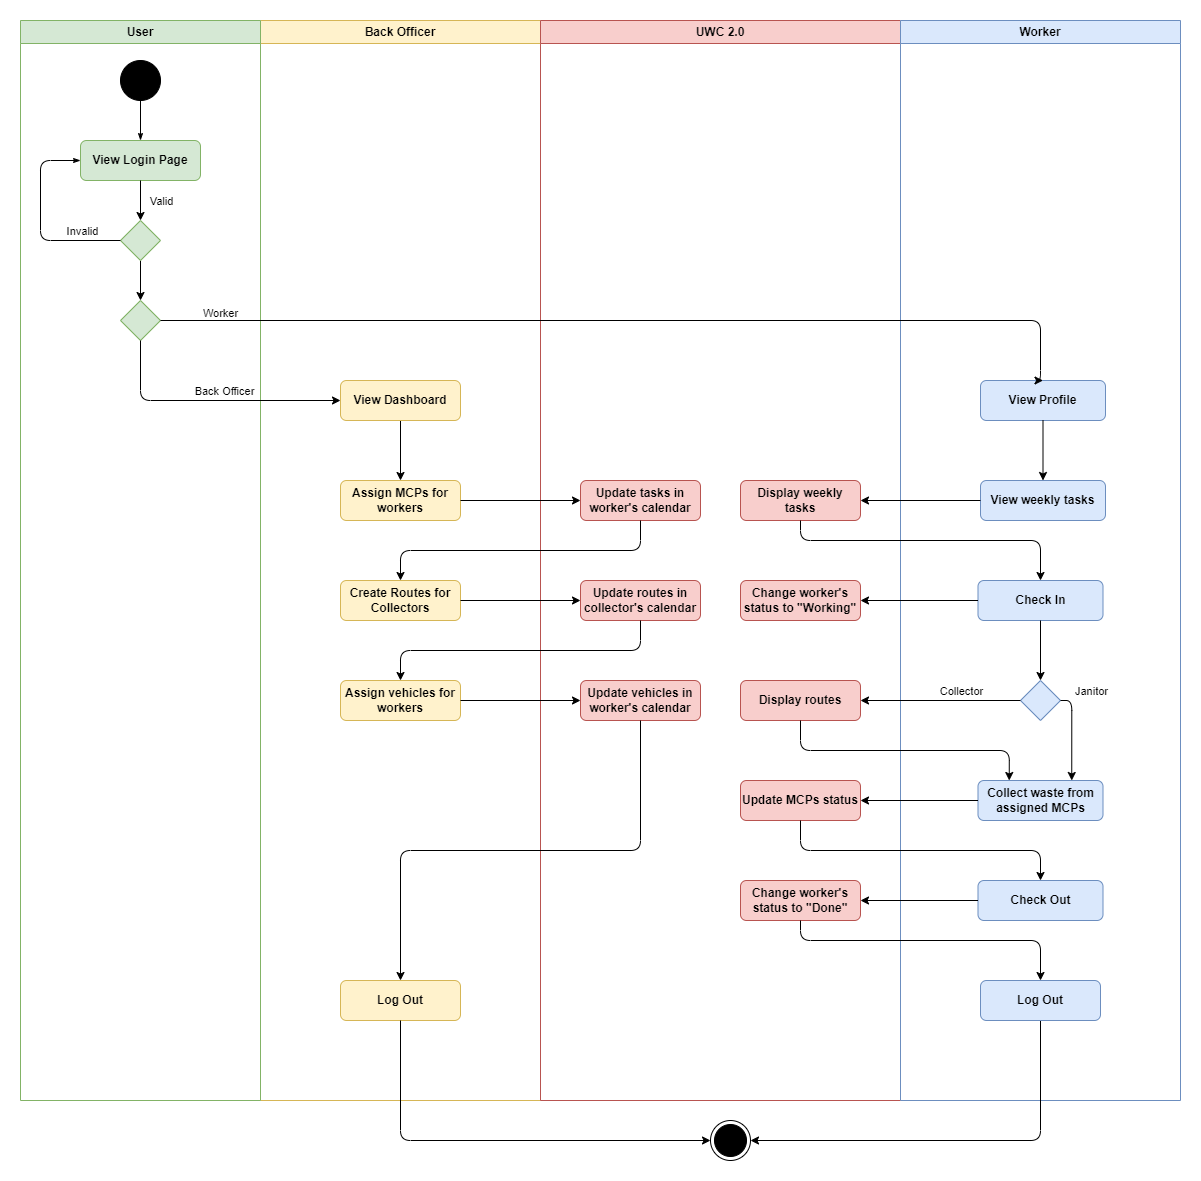

The diagram above was exported from draw.io. Its source (the exported page's mxGraphModel, read from the mxfile embedded in the PNG):
<mxGraphModel dx="1209" dy="669" grid="1" gridSize="10" guides="1" tooltips="1" connect="1" arrows="1" fold="1" page="1" pageScale="1" pageWidth="827" pageHeight="1169" math="0" shadow="0">
  <root>
    <mxCell id="0" />
    <mxCell id="1" parent="0" />
    <mxCell id="u4OqM70eWqRPq0YVtES8-120" value="Back Officer" style="swimlane;whiteSpace=wrap;fillColor=#fff2cc;strokeColor=#d6b656;" parent="1" vertex="1">
      <mxGeometry x="240" width="280" height="1080" as="geometry">
        <mxRectangle x="60" y="70" width="110" height="30" as="alternateBounds" />
      </mxGeometry>
    </mxCell>
    <mxCell id="i6Szgdl61hKqH1k5Vm4a-3" style="edgeStyle=orthogonalEdgeStyle;rounded=1;orthogonalLoop=1;jettySize=auto;html=1;exitX=0.5;exitY=1;exitDx=0;exitDy=0;entryX=0.5;entryY=0;entryDx=0;entryDy=0;" parent="u4OqM70eWqRPq0YVtES8-120" source="RC4kX3-uaGnvjD-IUtkL-1" target="pemktVMU9W3Lhye6DsnE-4" edge="1">
      <mxGeometry relative="1" as="geometry" />
    </mxCell>
    <mxCell id="RC4kX3-uaGnvjD-IUtkL-1" value="View Dashboard" style="rounded=1;whiteSpace=wrap;html=1;fillColor=#fff2cc;strokeColor=#d6b656;fontStyle=1" parent="u4OqM70eWqRPq0YVtES8-120" vertex="1">
      <mxGeometry x="80" y="360" width="120" height="40" as="geometry" />
    </mxCell>
    <mxCell id="pemktVMU9W3Lhye6DsnE-4" value="Assign MCPs for workers" style="rounded=1;whiteSpace=wrap;html=1;fillColor=#fff2cc;strokeColor=#d6b656;fontStyle=1" parent="u4OqM70eWqRPq0YVtES8-120" vertex="1">
      <mxGeometry x="80" y="460" width="120" height="40" as="geometry" />
    </mxCell>
    <mxCell id="i6Szgdl61hKqH1k5Vm4a-6" value="Create Routes for Collectors" style="rounded=1;whiteSpace=wrap;html=1;fillColor=#fff2cc;strokeColor=#d6b656;fontStyle=1" parent="u4OqM70eWqRPq0YVtES8-120" vertex="1">
      <mxGeometry x="80" y="560" width="120" height="40" as="geometry" />
    </mxCell>
    <mxCell id="i6Szgdl61hKqH1k5Vm4a-9" value="Assign vehicles for workers" style="rounded=1;whiteSpace=wrap;html=1;fillColor=#fff2cc;strokeColor=#d6b656;fontStyle=1" parent="u4OqM70eWqRPq0YVtES8-120" vertex="1">
      <mxGeometry x="80" y="660" width="120" height="40" as="geometry" />
    </mxCell>
    <mxCell id="vAz_fvfV-8tloLVy3VLd-1" value="Log Out" style="rounded=1;whiteSpace=wrap;html=1;fillColor=#fff2cc;strokeColor=#d6b656;fontStyle=1" parent="u4OqM70eWqRPq0YVtES8-120" vertex="1">
      <mxGeometry x="80" y="960" width="120" height="40" as="geometry" />
    </mxCell>
    <mxCell id="u4OqM70eWqRPq0YVtES8-111" value="User" style="swimlane;whiteSpace=wrap;fillColor=#d5e8d4;strokeColor=#82b366;" parent="1" vertex="1">
      <mxGeometry width="240" height="1080" as="geometry">
        <mxRectangle x="350" y="60" width="70" height="30" as="alternateBounds" />
      </mxGeometry>
    </mxCell>
    <mxCell id="SrDPKsy1PBaV8XZ1IjMI-3" value="" style="ellipse;fillColor=strokeColor;" parent="u4OqM70eWqRPq0YVtES8-111" vertex="1">
      <mxGeometry x="100" y="40" width="40" height="40" as="geometry" />
    </mxCell>
    <mxCell id="-JbVqpeLcYOoB1dJ2avD-3" value="View Login Page" style="rounded=1;whiteSpace=wrap;html=1;fillColor=#d5e8d4;strokeColor=#82b366;fontStyle=1" parent="u4OqM70eWqRPq0YVtES8-111" vertex="1">
      <mxGeometry x="60" y="120" width="120" height="40" as="geometry" />
    </mxCell>
    <mxCell id="0CzisFWglZziPG49Qfkq-7" value="" style="edgeStyle=orthogonalEdgeStyle;curved=1;rounded=0;orthogonalLoop=1;jettySize=auto;html=1;" parent="u4OqM70eWqRPq0YVtES8-111" source="0CzisFWglZziPG49Qfkq-1" target="0CzisFWglZziPG49Qfkq-6" edge="1">
      <mxGeometry relative="1" as="geometry" />
    </mxCell>
    <mxCell id="0CzisFWglZziPG49Qfkq-1" value="" style="rhombus;whiteSpace=wrap;html=1;fillColor=#d5e8d4;strokeColor=#82b366;" parent="u4OqM70eWqRPq0YVtES8-111" vertex="1">
      <mxGeometry x="100" y="200" width="40" height="40" as="geometry" />
    </mxCell>
    <mxCell id="0CzisFWglZziPG49Qfkq-4" style="edgeStyle=orthogonalEdgeStyle;rounded=1;html=1;labelBackgroundColor=none;startArrow=none;startFill=0;startSize=5;endArrow=classicThin;endFill=1;endSize=5;jettySize=auto;orthogonalLoop=1;strokeWidth=1;fontFamily=Verdana;fontSize=8;fontStyle=1;exitX=0;exitY=0.5;exitDx=0;exitDy=0;entryX=0;entryY=0.5;entryDx=0;entryDy=0;entryPerimeter=0;" parent="u4OqM70eWqRPq0YVtES8-111" source="0CzisFWglZziPG49Qfkq-1" target="-JbVqpeLcYOoB1dJ2avD-3" edge="1">
      <mxGeometry relative="1" as="geometry">
        <mxPoint x="40.120000000000005" y="160" as="sourcePoint" />
        <mxPoint x="10" y="140" as="targetPoint" />
        <Array as="points">
          <mxPoint x="20" y="220" />
          <mxPoint x="20" y="140" />
        </Array>
      </mxGeometry>
    </mxCell>
    <mxCell id="0CzisFWglZziPG49Qfkq-5" value="Invalid" style="edgeLabel;html=1;align=center;verticalAlign=middle;resizable=0;points=[];" parent="0CzisFWglZziPG49Qfkq-4" vertex="1" connectable="0">
      <mxGeometry x="-0.5593" relative="1" as="geometry">
        <mxPoint x="5" y="-10" as="offset" />
      </mxGeometry>
    </mxCell>
    <mxCell id="0CzisFWglZziPG49Qfkq-6" value="" style="rhombus;whiteSpace=wrap;html=1;fillColor=#d5e8d4;strokeColor=#82b366;fontColor=rgb(0, 0, 0);" parent="u4OqM70eWqRPq0YVtES8-111" vertex="1">
      <mxGeometry x="100" y="280" width="40" height="40" as="geometry" />
    </mxCell>
    <mxCell id="-JbVqpeLcYOoB1dJ2avD-1" style="edgeStyle=orthogonalEdgeStyle;rounded=1;html=1;labelBackgroundColor=none;startArrow=none;startFill=0;startSize=5;endArrow=classicThin;endFill=1;endSize=5;jettySize=auto;orthogonalLoop=1;strokeWidth=1;fontFamily=Verdana;fontSize=8;exitX=0.5;exitY=1;exitDx=0;exitDy=0;fontStyle=1;entryX=0.5;entryY=0;entryDx=0;entryDy=0;" parent="u4OqM70eWqRPq0YVtES8-111" source="SrDPKsy1PBaV8XZ1IjMI-3" target="-JbVqpeLcYOoB1dJ2avD-3" edge="1">
      <mxGeometry relative="1" as="geometry">
        <mxPoint x="350" y="280" as="sourcePoint" />
        <mxPoint x="400" y="120" as="targetPoint" />
      </mxGeometry>
    </mxCell>
    <mxCell id="EP0mD46cBSo-hAD6Y4pG-9" style="edgeStyle=orthogonalEdgeStyle;rounded=1;orthogonalLoop=1;jettySize=auto;html=1;exitX=0.5;exitY=1;exitDx=0;exitDy=0;entryX=0.5;entryY=0;entryDx=0;entryDy=0;" parent="u4OqM70eWqRPq0YVtES8-111" source="-JbVqpeLcYOoB1dJ2avD-3" target="0CzisFWglZziPG49Qfkq-1" edge="1">
      <mxGeometry relative="1" as="geometry">
        <mxPoint x="150.00000000000023" y="310" as="sourcePoint" />
        <mxPoint x="120" y="180" as="targetPoint" />
        <Array as="points" />
      </mxGeometry>
    </mxCell>
    <mxCell id="EP0mD46cBSo-hAD6Y4pG-10" value="Valid" style="edgeLabel;html=1;align=center;verticalAlign=middle;resizable=0;points=[];" parent="EP0mD46cBSo-hAD6Y4pG-9" vertex="1" connectable="0">
      <mxGeometry x="-0.8265" y="2" relative="1" as="geometry">
        <mxPoint x="18" y="17" as="offset" />
      </mxGeometry>
    </mxCell>
    <mxCell id="DnO2fM58j4tMODwKAdXW-1" value="UWC 2.0" style="swimlane;whiteSpace=wrap;fillColor=#f8cecc;strokeColor=#b85450;" parent="1" vertex="1">
      <mxGeometry x="520" width="360" height="1080" as="geometry">
        <mxRectangle x="60" y="70" width="110" height="30" as="alternateBounds" />
      </mxGeometry>
    </mxCell>
    <mxCell id="i6Szgdl61hKqH1k5Vm4a-1" value="Update tasks in worker's calendar" style="rounded=1;whiteSpace=wrap;html=1;fillColor=#f8cecc;strokeColor=#b85450;fontStyle=1" parent="DnO2fM58j4tMODwKAdXW-1" vertex="1">
      <mxGeometry x="40" y="460" width="120" height="40" as="geometry" />
    </mxCell>
    <mxCell id="i6Szgdl61hKqH1k5Vm4a-7" value="Update routes in collector's calendar" style="rounded=1;whiteSpace=wrap;html=1;fillColor=#f8cecc;strokeColor=#b85450;fontStyle=1" parent="DnO2fM58j4tMODwKAdXW-1" vertex="1">
      <mxGeometry x="40" y="560" width="120" height="40" as="geometry" />
    </mxCell>
    <mxCell id="i6Szgdl61hKqH1k5Vm4a-12" value="Update vehicles in worker's calendar" style="rounded=1;whiteSpace=wrap;html=1;fillColor=#f8cecc;strokeColor=#b85450;fontStyle=1" parent="DnO2fM58j4tMODwKAdXW-1" vertex="1">
      <mxGeometry x="40" y="660" width="120" height="40" as="geometry" />
    </mxCell>
    <mxCell id="jmRkIdWMi4YvMuIBP6_M-4" value="Display weekly tasks" style="rounded=1;whiteSpace=wrap;html=1;fillColor=#f8cecc;strokeColor=#b85450;fontStyle=1" parent="DnO2fM58j4tMODwKAdXW-1" vertex="1">
      <mxGeometry x="200" y="460" width="120" height="40" as="geometry" />
    </mxCell>
    <mxCell id="_e9MfVGktySk6DToDSu2-2" value="Change worker's status to &quot;Working&quot;" style="rounded=1;whiteSpace=wrap;html=1;fillColor=#f8cecc;strokeColor=#b85450;fontStyle=1" parent="DnO2fM58j4tMODwKAdXW-1" vertex="1">
      <mxGeometry x="200" y="560" width="120" height="40" as="geometry" />
    </mxCell>
    <mxCell id="1-vGilXj7hmvxFLs768I-8" value="Display routes" style="rounded=1;whiteSpace=wrap;html=1;fillColor=#f8cecc;strokeColor=#b85450;fontStyle=1" parent="DnO2fM58j4tMODwKAdXW-1" vertex="1">
      <mxGeometry x="200" y="660" width="120" height="40" as="geometry" />
    </mxCell>
    <mxCell id="EP0mD46cBSo-hAD6Y4pG-2" value="Change worker's status to &quot;Done&quot;" style="rounded=1;whiteSpace=wrap;html=1;fillColor=#f8cecc;strokeColor=#b85450;fontStyle=1" parent="DnO2fM58j4tMODwKAdXW-1" vertex="1">
      <mxGeometry x="200" y="860" width="120" height="40" as="geometry" />
    </mxCell>
    <mxCell id="NEJ5r32kI2HH8ET0nkPn-2" value="Update MCPs status" style="rounded=1;whiteSpace=wrap;html=1;fillColor=#f8cecc;strokeColor=#b85450;fontStyle=1" parent="DnO2fM58j4tMODwKAdXW-1" vertex="1">
      <mxGeometry x="200" y="760" width="120" height="40" as="geometry" />
    </mxCell>
    <mxCell id="u4OqM70eWqRPq0YVtES8-139" value="Worker" style="swimlane;whiteSpace=wrap;fillColor=#dae8fc;strokeColor=#6c8ebf;" parent="1" vertex="1">
      <mxGeometry x="880" width="280" height="1080" as="geometry" />
    </mxCell>
    <mxCell id="RC4kX3-uaGnvjD-IUtkL-2" value="View Profile" style="rounded=1;whiteSpace=wrap;html=1;fillColor=#dae8fc;strokeColor=#6c8ebf;fontStyle=1" parent="u4OqM70eWqRPq0YVtES8-139" vertex="1">
      <mxGeometry x="80" y="360" width="125" height="40" as="geometry" />
    </mxCell>
    <mxCell id="jmRkIdWMi4YvMuIBP6_M-2" value="View weekly tasks" style="rounded=1;whiteSpace=wrap;html=1;fillColor=#dae8fc;strokeColor=#6c8ebf;fontStyle=1" parent="u4OqM70eWqRPq0YVtES8-139" vertex="1">
      <mxGeometry x="80" y="460" width="125" height="40" as="geometry" />
    </mxCell>
    <mxCell id="jmRkIdWMi4YvMuIBP6_M-6" value="Check In" style="rounded=1;whiteSpace=wrap;html=1;fillColor=#dae8fc;strokeColor=#6c8ebf;fontStyle=1" parent="u4OqM70eWqRPq0YVtES8-139" vertex="1">
      <mxGeometry x="77.5" y="560" width="125" height="40" as="geometry" />
    </mxCell>
    <mxCell id="1-vGilXj7hmvxFLs768I-2" value="" style="rhombus;whiteSpace=wrap;html=1;fillColor=#dae8fc;strokeColor=#6c8ebf;" parent="u4OqM70eWqRPq0YVtES8-139" vertex="1">
      <mxGeometry x="120" y="660" width="40" height="40" as="geometry" />
    </mxCell>
    <mxCell id="1-vGilXj7hmvxFLs768I-7" value="Janitor" style="edgeLabel;html=1;align=center;verticalAlign=middle;resizable=0;points=[];" parent="u4OqM70eWqRPq0YVtES8-139" vertex="1" connectable="0">
      <mxGeometry x="190" y="672" as="geometry">
        <mxPoint y="-2" as="offset" />
      </mxGeometry>
    </mxCell>
    <mxCell id="1-vGilXj7hmvxFLs768I-9" value="Collect waste from assigned MCPs" style="rounded=1;whiteSpace=wrap;html=1;fillColor=#dae8fc;strokeColor=#6c8ebf;fontStyle=1" parent="u4OqM70eWqRPq0YVtES8-139" vertex="1">
      <mxGeometry x="77.5" y="760" width="125" height="40" as="geometry" />
    </mxCell>
    <mxCell id="1-vGilXj7hmvxFLs768I-3" style="edgeStyle=orthogonalEdgeStyle;rounded=1;orthogonalLoop=1;jettySize=auto;html=1;exitX=1;exitY=0.5;exitDx=0;exitDy=0;entryX=0.75;entryY=0;entryDx=0;entryDy=0;" parent="u4OqM70eWqRPq0YVtES8-139" source="1-vGilXj7hmvxFLs768I-2" target="1-vGilXj7hmvxFLs768I-9" edge="1">
      <mxGeometry relative="1" as="geometry">
        <mxPoint x="240" y="680" as="targetPoint" />
        <Array as="points">
          <mxPoint x="171" y="680" />
        </Array>
      </mxGeometry>
    </mxCell>
    <mxCell id="EP0mD46cBSo-hAD6Y4pG-1" value="Check Out" style="rounded=1;whiteSpace=wrap;html=1;fillColor=#dae8fc;strokeColor=#6c8ebf;fontStyle=1" parent="u4OqM70eWqRPq0YVtES8-139" vertex="1">
      <mxGeometry x="77.5" y="860" width="125" height="40" as="geometry" />
    </mxCell>
    <mxCell id="jmRkIdWMi4YvMuIBP6_M-1" style="edgeStyle=orthogonalEdgeStyle;rounded=1;orthogonalLoop=1;jettySize=auto;html=1;exitX=0.5;exitY=1;exitDx=0;exitDy=0;entryX=0.5;entryY=0;entryDx=0;entryDy=0;" parent="u4OqM70eWqRPq0YVtES8-139" source="RC4kX3-uaGnvjD-IUtkL-2" target="jmRkIdWMi4YvMuIBP6_M-2" edge="1">
      <mxGeometry relative="1" as="geometry">
        <mxPoint x="102.7894736842104" y="440" as="targetPoint" />
      </mxGeometry>
    </mxCell>
    <mxCell id="1-vGilXj7hmvxFLs768I-1" style="edgeStyle=orthogonalEdgeStyle;rounded=1;orthogonalLoop=1;jettySize=auto;html=1;exitX=0.5;exitY=1;exitDx=0;exitDy=0;entryX=0.5;entryY=0;entryDx=0;entryDy=0;" parent="u4OqM70eWqRPq0YVtES8-139" source="jmRkIdWMi4YvMuIBP6_M-6" target="1-vGilXj7hmvxFLs768I-2" edge="1">
      <mxGeometry relative="1" as="geometry">
        <mxPoint x="99.63157894736833" y="640" as="targetPoint" />
      </mxGeometry>
    </mxCell>
    <mxCell id="DnO2fM58j4tMODwKAdXW-5" style="edgeStyle=orthogonalEdgeStyle;rounded=1;orthogonalLoop=1;jettySize=auto;html=1;exitX=0.5;exitY=1;exitDx=0;exitDy=0;entryX=0;entryY=0.5;entryDx=0;entryDy=0;" parent="1" source="0CzisFWglZziPG49Qfkq-6" target="RC4kX3-uaGnvjD-IUtkL-1" edge="1">
      <mxGeometry relative="1" as="geometry" />
    </mxCell>
    <mxCell id="DnO2fM58j4tMODwKAdXW-6" value="Back Officer" style="edgeLabel;html=1;align=center;verticalAlign=middle;resizable=0;points=[];" parent="DnO2fM58j4tMODwKAdXW-5" vertex="1" connectable="0">
      <mxGeometry x="-0.3224" y="-2" relative="1" as="geometry">
        <mxPoint x="55" y="-12" as="offset" />
      </mxGeometry>
    </mxCell>
    <mxCell id="DnO2fM58j4tMODwKAdXW-7" style="edgeStyle=orthogonalEdgeStyle;rounded=1;orthogonalLoop=1;jettySize=auto;html=1;exitX=1;exitY=0.5;exitDx=0;exitDy=0;entryX=0.5;entryY=0;entryDx=0;entryDy=0;" parent="1" source="0CzisFWglZziPG49Qfkq-6" target="RC4kX3-uaGnvjD-IUtkL-2" edge="1">
      <mxGeometry relative="1" as="geometry">
        <mxPoint x="1020" y="300" as="targetPoint" />
        <Array as="points">
          <mxPoint x="1020" y="300" />
          <mxPoint x="1020" y="360" />
        </Array>
      </mxGeometry>
    </mxCell>
    <mxCell id="DnO2fM58j4tMODwKAdXW-12" value="Worker" style="edgeLabel;html=1;align=center;verticalAlign=middle;resizable=0;points=[];" parent="DnO2fM58j4tMODwKAdXW-7" vertex="1" connectable="0">
      <mxGeometry x="-0.8265" y="2" relative="1" as="geometry">
        <mxPoint x="-23" y="-6" as="offset" />
      </mxGeometry>
    </mxCell>
    <mxCell id="i6Szgdl61hKqH1k5Vm4a-4" style="edgeStyle=orthogonalEdgeStyle;rounded=1;orthogonalLoop=1;jettySize=auto;html=1;exitX=1;exitY=0.5;exitDx=0;exitDy=0;entryX=0;entryY=0.5;entryDx=0;entryDy=0;" parent="1" source="pemktVMU9W3Lhye6DsnE-4" target="i6Szgdl61hKqH1k5Vm4a-1" edge="1">
      <mxGeometry relative="1" as="geometry">
        <mxPoint x="600" y="480.25" as="targetPoint" />
      </mxGeometry>
    </mxCell>
    <mxCell id="i6Szgdl61hKqH1k5Vm4a-5" style="edgeStyle=orthogonalEdgeStyle;rounded=1;orthogonalLoop=1;jettySize=auto;html=1;exitX=0.5;exitY=1;exitDx=0;exitDy=0;entryX=0.5;entryY=0;entryDx=0;entryDy=0;" parent="1" source="i6Szgdl61hKqH1k5Vm4a-1" target="i6Szgdl61hKqH1k5Vm4a-6" edge="1">
      <mxGeometry relative="1" as="geometry">
        <mxPoint x="699.5" y="559.9999999999998" as="targetPoint" />
      </mxGeometry>
    </mxCell>
    <mxCell id="i6Szgdl61hKqH1k5Vm4a-8" style="edgeStyle=orthogonalEdgeStyle;rounded=1;orthogonalLoop=1;jettySize=auto;html=1;exitX=1;exitY=0.5;exitDx=0;exitDy=0;entryX=0;entryY=0.5;entryDx=0;entryDy=0;" parent="1" source="i6Szgdl61hKqH1k5Vm4a-6" target="i6Szgdl61hKqH1k5Vm4a-7" edge="1">
      <mxGeometry relative="1" as="geometry" />
    </mxCell>
    <mxCell id="i6Szgdl61hKqH1k5Vm4a-10" style="edgeStyle=orthogonalEdgeStyle;rounded=1;orthogonalLoop=1;jettySize=auto;html=1;exitX=0.5;exitY=1;exitDx=0;exitDy=0;entryX=0.5;entryY=0;entryDx=0;entryDy=0;" parent="1" source="i6Szgdl61hKqH1k5Vm4a-7" target="i6Szgdl61hKqH1k5Vm4a-9" edge="1">
      <mxGeometry relative="1" as="geometry" />
    </mxCell>
    <mxCell id="i6Szgdl61hKqH1k5Vm4a-11" style="edgeStyle=orthogonalEdgeStyle;rounded=1;orthogonalLoop=1;jettySize=auto;html=1;exitX=1;exitY=0.5;exitDx=0;exitDy=0;entryX=0;entryY=0.5;entryDx=0;entryDy=0;" parent="1" source="i6Szgdl61hKqH1k5Vm4a-9" target="i6Szgdl61hKqH1k5Vm4a-12" edge="1">
      <mxGeometry relative="1" as="geometry">
        <mxPoint x="640" y="680.25" as="targetPoint" />
      </mxGeometry>
    </mxCell>
    <mxCell id="vAz_fvfV-8tloLVy3VLd-2" style="edgeStyle=orthogonalEdgeStyle;rounded=1;orthogonalLoop=1;jettySize=auto;html=1;exitX=0.5;exitY=1;exitDx=0;exitDy=0;entryX=0.5;entryY=0;entryDx=0;entryDy=0;" parent="1" source="i6Szgdl61hKqH1k5Vm4a-12" target="vAz_fvfV-8tloLVy3VLd-1" edge="1">
      <mxGeometry relative="1" as="geometry" />
    </mxCell>
    <mxCell id="jmRkIdWMi4YvMuIBP6_M-3" style="edgeStyle=orthogonalEdgeStyle;rounded=1;orthogonalLoop=1;jettySize=auto;html=1;exitX=0;exitY=0.5;exitDx=0;exitDy=0;entryX=1;entryY=0.5;entryDx=0;entryDy=0;" parent="1" source="jmRkIdWMi4YvMuIBP6_M-2" target="jmRkIdWMi4YvMuIBP6_M-4" edge="1">
      <mxGeometry relative="1" as="geometry">
        <mxPoint x="900" y="480" as="targetPoint" />
      </mxGeometry>
    </mxCell>
    <mxCell id="jmRkIdWMi4YvMuIBP6_M-5" style="edgeStyle=orthogonalEdgeStyle;rounded=1;orthogonalLoop=1;jettySize=auto;html=1;exitX=0.5;exitY=1;exitDx=0;exitDy=0;entryX=0.5;entryY=0;entryDx=0;entryDy=0;" parent="1" source="jmRkIdWMi4YvMuIBP6_M-4" target="jmRkIdWMi4YvMuIBP6_M-6" edge="1">
      <mxGeometry relative="1" as="geometry">
        <mxPoint x="980" y="530" as="targetPoint" />
        <Array as="points">
          <mxPoint x="780" y="520" />
          <mxPoint x="1020" y="520" />
        </Array>
      </mxGeometry>
    </mxCell>
    <mxCell id="_e9MfVGktySk6DToDSu2-1" style="edgeStyle=orthogonalEdgeStyle;rounded=1;orthogonalLoop=1;jettySize=auto;html=1;exitX=0;exitY=0.5;exitDx=0;exitDy=0;entryX=1;entryY=0.5;entryDx=0;entryDy=0;" parent="1" source="jmRkIdWMi4YvMuIBP6_M-6" target="_e9MfVGktySk6DToDSu2-2" edge="1">
      <mxGeometry relative="1" as="geometry">
        <mxPoint x="900" y="580" as="targetPoint" />
      </mxGeometry>
    </mxCell>
    <mxCell id="1-vGilXj7hmvxFLs768I-4" style="edgeStyle=orthogonalEdgeStyle;rounded=1;orthogonalLoop=1;jettySize=auto;html=1;exitX=0;exitY=0.5;exitDx=0;exitDy=0;entryX=1;entryY=0.5;entryDx=0;entryDy=0;" parent="1" source="1-vGilXj7hmvxFLs768I-2" target="1-vGilXj7hmvxFLs768I-8" edge="1">
      <mxGeometry relative="1" as="geometry">
        <mxPoint x="900" y="680" as="targetPoint" />
      </mxGeometry>
    </mxCell>
    <mxCell id="1-vGilXj7hmvxFLs768I-6" value="Collector" style="edgeLabel;html=1;align=center;verticalAlign=middle;resizable=0;points=[];" parent="1-vGilXj7hmvxFLs768I-4" vertex="1" connectable="0">
      <mxGeometry x="-0.245" y="-2" relative="1" as="geometry">
        <mxPoint y="-8" as="offset" />
      </mxGeometry>
    </mxCell>
    <mxCell id="UP4Gubr9YxEr8_n_SI8K-1" style="edgeStyle=orthogonalEdgeStyle;rounded=1;orthogonalLoop=1;jettySize=auto;html=1;exitX=0.5;exitY=1;exitDx=0;exitDy=0;entryX=0.25;entryY=0;entryDx=0;entryDy=0;" parent="1" source="1-vGilXj7hmvxFLs768I-8" target="1-vGilXj7hmvxFLs768I-9" edge="1">
      <mxGeometry relative="1" as="geometry" />
    </mxCell>
    <mxCell id="EP0mD46cBSo-hAD6Y4pG-4" style="edgeStyle=orthogonalEdgeStyle;rounded=1;orthogonalLoop=1;jettySize=auto;html=1;exitX=0;exitY=0.5;exitDx=0;exitDy=0;entryX=1;entryY=0.5;entryDx=0;entryDy=0;" parent="1" source="EP0mD46cBSo-hAD6Y4pG-1" target="EP0mD46cBSo-hAD6Y4pG-2" edge="1">
      <mxGeometry relative="1" as="geometry" />
    </mxCell>
    <mxCell id="EP0mD46cBSo-hAD6Y4pG-5" style="edgeStyle=orthogonalEdgeStyle;rounded=1;orthogonalLoop=1;jettySize=auto;html=1;exitX=0.5;exitY=1;exitDx=0;exitDy=0;entryX=0.5;entryY=0;entryDx=0;entryDy=0;" parent="1" source="EP0mD46cBSo-hAD6Y4pG-2" target="EP0mD46cBSo-hAD6Y4pG-6" edge="1">
      <mxGeometry relative="1" as="geometry">
        <mxPoint x="1018" y="930" as="targetPoint" />
        <Array as="points">
          <mxPoint x="780" y="920" />
          <mxPoint x="1020" y="920" />
        </Array>
      </mxGeometry>
    </mxCell>
    <mxCell id="EP0mD46cBSo-hAD6Y4pG-12" style="edgeStyle=orthogonalEdgeStyle;rounded=1;orthogonalLoop=1;jettySize=auto;html=1;exitX=0.5;exitY=1;exitDx=0;exitDy=0;entryX=1;entryY=0.5;entryDx=0;entryDy=0;" parent="1" source="EP0mD46cBSo-hAD6Y4pG-6" target="EP0mD46cBSo-hAD6Y4pG-11" edge="1">
      <mxGeometry relative="1" as="geometry" />
    </mxCell>
    <mxCell id="EP0mD46cBSo-hAD6Y4pG-6" value="Log Out" style="rounded=1;whiteSpace=wrap;html=1;fillColor=#dae8fc;strokeColor=#6c8ebf;fontStyle=1" parent="1" vertex="1">
      <mxGeometry x="960" y="960" width="120" height="40" as="geometry" />
    </mxCell>
    <mxCell id="NEJ5r32kI2HH8ET0nkPn-1" style="edgeStyle=orthogonalEdgeStyle;rounded=0;orthogonalLoop=1;jettySize=auto;html=1;exitX=0;exitY=0.5;exitDx=0;exitDy=0;" parent="1" source="1-vGilXj7hmvxFLs768I-9" edge="1">
      <mxGeometry relative="1" as="geometry">
        <mxPoint x="840" y="780" as="targetPoint" />
      </mxGeometry>
    </mxCell>
    <mxCell id="NEJ5r32kI2HH8ET0nkPn-3" style="edgeStyle=orthogonalEdgeStyle;rounded=1;orthogonalLoop=1;jettySize=auto;html=1;exitX=0.5;exitY=1;exitDx=0;exitDy=0;entryX=0.5;entryY=0;entryDx=0;entryDy=0;" parent="1" source="NEJ5r32kI2HH8ET0nkPn-2" target="EP0mD46cBSo-hAD6Y4pG-1" edge="1">
      <mxGeometry relative="1" as="geometry" />
    </mxCell>
    <mxCell id="EP0mD46cBSo-hAD6Y4pG-11" value="" style="ellipse;html=1;shape=endState;fillColor=strokeColor;" parent="1" vertex="1">
      <mxGeometry x="690" y="1100" width="40" height="40" as="geometry" />
    </mxCell>
    <mxCell id="Nt7BC_tJngdPOLeeDTIl-2" style="edgeStyle=orthogonalEdgeStyle;rounded=1;orthogonalLoop=1;jettySize=auto;html=1;exitX=0.5;exitY=1;exitDx=0;exitDy=0;entryX=0;entryY=0.5;entryDx=0;entryDy=0;" parent="1" source="vAz_fvfV-8tloLVy3VLd-1" target="EP0mD46cBSo-hAD6Y4pG-11" edge="1">
      <mxGeometry relative="1" as="geometry">
        <mxPoint x="380" y="870" as="targetPoint" />
      </mxGeometry>
    </mxCell>
  </root>
</mxGraphModel>